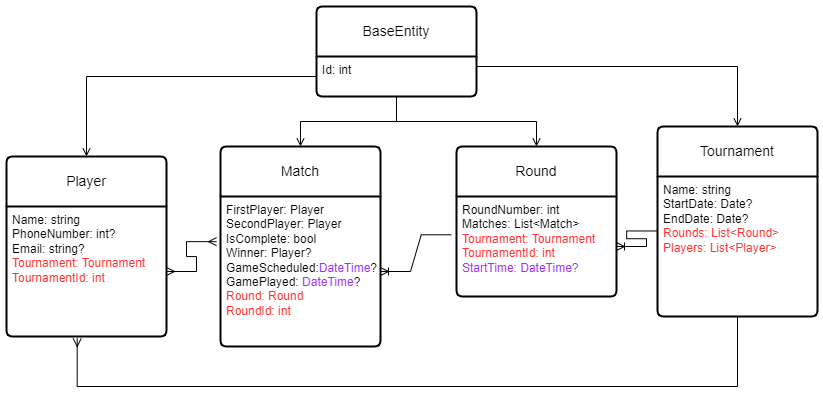

The diagram above was exported from draw.io. Its source (the exported page's mxGraphModel, read from the mxfile embedded in the PNG):
<mxGraphModel dx="875" dy="435" grid="1" gridSize="10" guides="1" tooltips="1" connect="1" arrows="1" fold="1" page="1" pageScale="1" pageWidth="827" pageHeight="1169" math="0" shadow="0">
  <root>
    <mxCell id="0" />
    <mxCell id="1" parent="0" />
    <mxCell id="L6K9Z7zOku2in9qO8v0o-2" value="Player" style="swimlane;childLayout=stackLayout;horizontal=1;startSize=50;horizontalStack=0;rounded=1;fontSize=14;fontStyle=0;strokeWidth=2;resizeParent=0;resizeLast=1;shadow=0;dashed=0;align=center;arcSize=4;whiteSpace=wrap;html=1;" parent="1" vertex="1">
      <mxGeometry x="40" y="260" width="160" height="180" as="geometry" />
    </mxCell>
    <mxCell id="L6K9Z7zOku2in9qO8v0o-3" value="&lt;div&gt;&lt;span style=&quot;background-color: initial;&quot;&gt;Name: string&lt;/span&gt;&lt;br&gt;&lt;/div&gt;&lt;div&gt;PhoneNumber: int?&lt;/div&gt;&lt;div&gt;Email: string?&lt;/div&gt;&lt;div&gt;&lt;font color=&quot;#ff3333&quot;&gt;Tournament: Tournament&lt;/font&gt;&lt;/div&gt;&lt;div&gt;&lt;font color=&quot;#ff3333&quot;&gt;TournamentId: int&lt;/font&gt;&lt;/div&gt;" style="align=left;strokeColor=none;fillColor=none;spacingLeft=4;fontSize=12;verticalAlign=top;resizable=0;rotatable=0;part=1;html=1;" parent="L6K9Z7zOku2in9qO8v0o-2" vertex="1">
      <mxGeometry y="50" width="160" height="130" as="geometry" />
    </mxCell>
    <mxCell id="L6K9Z7zOku2in9qO8v0o-4" value="Match" style="swimlane;childLayout=stackLayout;horizontal=1;startSize=50;horizontalStack=0;rounded=1;fontSize=14;fontStyle=0;strokeWidth=2;resizeParent=0;resizeLast=1;shadow=0;dashed=0;align=center;arcSize=4;whiteSpace=wrap;html=1;" parent="1" vertex="1">
      <mxGeometry x="254" y="250" width="160" height="200" as="geometry" />
    </mxCell>
    <mxCell id="L6K9Z7zOku2in9qO8v0o-5" value="&lt;div&gt;FirstPlayer: Player&lt;/div&gt;&lt;div&gt;SecondPlayer: Player&lt;/div&gt;&lt;div&gt;IsComplete: bool&lt;/div&gt;&lt;div&gt;Winner: Player?&lt;/div&gt;&lt;div&gt;GameScheduled:&lt;font color=&quot;#9933ff&quot;&gt;DateTime&lt;/font&gt;?&lt;/div&gt;&lt;div&gt;GamePlayed:&amp;nbsp;&lt;span style=&quot;color: rgb(153, 51, 255);&quot;&gt;DateTime&lt;/span&gt;?&lt;/div&gt;&lt;div&gt;&lt;span style=&quot;color: rgb(255, 51, 51);&quot;&gt;Round: Round&lt;/span&gt;&lt;br&gt;&lt;/div&gt;&lt;div&gt;&lt;span style=&quot;color: rgb(255, 51, 51);&quot;&gt;RoundId: int&lt;/span&gt;&lt;/div&gt;" style="align=left;strokeColor=none;fillColor=none;spacingLeft=4;fontSize=12;verticalAlign=top;resizable=0;rotatable=0;part=1;html=1;" parent="L6K9Z7zOku2in9qO8v0o-4" vertex="1">
      <mxGeometry y="50" width="160" height="150" as="geometry" />
    </mxCell>
    <mxCell id="L6K9Z7zOku2in9qO8v0o-15" value="Round" style="swimlane;childLayout=stackLayout;horizontal=1;startSize=50;horizontalStack=0;rounded=1;fontSize=14;fontStyle=0;strokeWidth=2;resizeParent=0;resizeLast=1;shadow=0;dashed=0;align=center;arcSize=4;whiteSpace=wrap;html=1;" parent="1" vertex="1">
      <mxGeometry x="490" y="250" width="160" height="150" as="geometry" />
    </mxCell>
    <mxCell id="L6K9Z7zOku2in9qO8v0o-16" value="&lt;div&gt;RoundNumber: int&lt;/div&gt;&lt;div&gt;Matches: List&amp;lt;Match&amp;gt;&lt;/div&gt;&lt;div&gt;&lt;font color=&quot;#ff3333&quot;&gt;Tournament: Tournament&lt;/font&gt;&lt;/div&gt;&lt;div&gt;&lt;font color=&quot;#ff3333&quot;&gt;TournamentId: int&lt;/font&gt;&lt;/div&gt;&lt;div&gt;&lt;span style=&quot;color: rgb(153, 51, 255);&quot;&gt;StartTime: DateTime?&lt;/span&gt;&lt;font color=&quot;#ff3333&quot;&gt;&lt;br&gt;&lt;/font&gt;&lt;/div&gt;" style="align=left;strokeColor=none;fillColor=none;spacingLeft=4;fontSize=12;verticalAlign=top;resizable=0;rotatable=0;part=1;html=1;" parent="L6K9Z7zOku2in9qO8v0o-15" vertex="1">
      <mxGeometry y="50" width="160" height="100" as="geometry" />
    </mxCell>
    <mxCell id="L6K9Z7zOku2in9qO8v0o-17" value="Tournament" style="swimlane;childLayout=stackLayout;horizontal=1;startSize=50;horizontalStack=0;rounded=1;fontSize=14;fontStyle=0;strokeWidth=2;resizeParent=0;resizeLast=1;shadow=0;dashed=0;align=center;arcSize=4;whiteSpace=wrap;html=1;" parent="1" vertex="1">
      <mxGeometry x="691" y="230" width="160" height="190" as="geometry" />
    </mxCell>
    <mxCell id="L6K9Z7zOku2in9qO8v0o-18" value="&lt;div&gt;Name: string&lt;br&gt;&lt;div&gt;StartDate:&amp;nbsp;Date?&lt;/div&gt;&lt;div&gt;EndDate: Date?&lt;/div&gt;&lt;/div&gt;&lt;div&gt;&lt;font color=&quot;#ff3333&quot;&gt;Rounds: List&amp;lt;Round&amp;gt;&lt;/font&gt;&lt;/div&gt;&lt;div&gt;&lt;font color=&quot;#ff3333&quot;&gt;Players: List&amp;lt;Player&amp;gt;&lt;/font&gt;&lt;/div&gt;" style="align=left;strokeColor=none;fillColor=none;spacingLeft=4;fontSize=12;verticalAlign=top;resizable=0;rotatable=0;part=1;html=1;" parent="L6K9Z7zOku2in9qO8v0o-17" vertex="1">
      <mxGeometry y="50" width="160" height="140" as="geometry" />
    </mxCell>
    <mxCell id="L6K9Z7zOku2in9qO8v0o-23" value="" style="edgeStyle=entityRelationEdgeStyle;fontSize=12;html=1;endArrow=ERmany;startArrow=ERmany;rounded=0;entryX=-0.025;entryY=0.301;entryDx=0;entryDy=0;entryPerimeter=0;" parent="1" source="L6K9Z7zOku2in9qO8v0o-3" target="L6K9Z7zOku2in9qO8v0o-5" edge="1">
      <mxGeometry width="100" height="100" relative="1" as="geometry">
        <mxPoint x="360" y="320" as="sourcePoint" />
        <mxPoint x="460" y="220" as="targetPoint" />
      </mxGeometry>
    </mxCell>
    <mxCell id="L6K9Z7zOku2in9qO8v0o-24" value="" style="edgeStyle=entityRelationEdgeStyle;fontSize=12;html=1;endArrow=ERoneToMany;rounded=0;entryX=1;entryY=0.5;entryDx=0;entryDy=0;exitX=-0.033;exitY=0.383;exitDx=0;exitDy=0;exitPerimeter=0;" parent="1" source="L6K9Z7zOku2in9qO8v0o-16" target="L6K9Z7zOku2in9qO8v0o-5" edge="1">
      <mxGeometry width="100" height="100" relative="1" as="geometry">
        <mxPoint x="360" y="320" as="sourcePoint" />
        <mxPoint x="460" y="220" as="targetPoint" />
      </mxGeometry>
    </mxCell>
    <mxCell id="L6K9Z7zOku2in9qO8v0o-25" value="" style="edgeStyle=entityRelationEdgeStyle;fontSize=12;html=1;endArrow=ERoneToMany;rounded=0;exitX=-0.005;exitY=0.389;exitDx=0;exitDy=0;exitPerimeter=0;entryX=1;entryY=0.5;entryDx=0;entryDy=0;" parent="1" source="L6K9Z7zOku2in9qO8v0o-18" target="L6K9Z7zOku2in9qO8v0o-16" edge="1">
      <mxGeometry width="100" height="100" relative="1" as="geometry">
        <mxPoint x="360" y="320" as="sourcePoint" />
        <mxPoint x="630" y="450" as="targetPoint" />
      </mxGeometry>
    </mxCell>
    <mxCell id="L6K9Z7zOku2in9qO8v0o-26" value="BaseEntity" style="swimlane;childLayout=stackLayout;horizontal=1;startSize=50;horizontalStack=0;rounded=1;fontSize=14;fontStyle=0;strokeWidth=2;resizeParent=0;resizeLast=1;shadow=0;dashed=0;align=center;arcSize=4;whiteSpace=wrap;html=1;" parent="1" vertex="1">
      <mxGeometry x="350" y="110" width="160" height="90" as="geometry" />
    </mxCell>
    <mxCell id="L6K9Z7zOku2in9qO8v0o-27" value="Id: int" style="align=left;strokeColor=none;fillColor=none;spacingLeft=4;fontSize=12;verticalAlign=top;resizable=0;rotatable=0;part=1;html=1;" parent="L6K9Z7zOku2in9qO8v0o-26" vertex="1">
      <mxGeometry y="50" width="160" height="40" as="geometry" />
    </mxCell>
    <mxCell id="L6K9Z7zOku2in9qO8v0o-30" style="edgeStyle=orthogonalEdgeStyle;rounded=0;orthogonalLoop=1;jettySize=auto;html=1;exitX=0.5;exitY=1;exitDx=0;exitDy=0;endArrow=open;endFill=0;" parent="1" source="L6K9Z7zOku2in9qO8v0o-27" target="L6K9Z7zOku2in9qO8v0o-15" edge="1">
      <mxGeometry relative="1" as="geometry" />
    </mxCell>
    <mxCell id="L6K9Z7zOku2in9qO8v0o-34" style="edgeStyle=orthogonalEdgeStyle;rounded=0;orthogonalLoop=1;jettySize=auto;html=1;endArrow=open;endFill=0;" parent="1" source="L6K9Z7zOku2in9qO8v0o-27" target="L6K9Z7zOku2in9qO8v0o-2" edge="1">
      <mxGeometry relative="1" as="geometry" />
    </mxCell>
    <mxCell id="L6K9Z7zOku2in9qO8v0o-35" style="edgeStyle=orthogonalEdgeStyle;rounded=0;orthogonalLoop=1;jettySize=auto;html=1;exitX=1;exitY=0.25;exitDx=0;exitDy=0;entryX=0.5;entryY=0;entryDx=0;entryDy=0;endArrow=open;endFill=0;" parent="1" source="L6K9Z7zOku2in9qO8v0o-27" target="L6K9Z7zOku2in9qO8v0o-17" edge="1">
      <mxGeometry relative="1" as="geometry" />
    </mxCell>
    <mxCell id="L6K9Z7zOku2in9qO8v0o-36" style="edgeStyle=orthogonalEdgeStyle;rounded=0;orthogonalLoop=1;jettySize=auto;html=1;exitX=0.5;exitY=1;exitDx=0;exitDy=0;endArrow=open;endFill=0;" parent="1" source="L6K9Z7zOku2in9qO8v0o-27" target="L6K9Z7zOku2in9qO8v0o-4" edge="1">
      <mxGeometry relative="1" as="geometry" />
    </mxCell>
    <mxCell id="qMS4yGf2D7YIx4vuVoZw-14" style="edgeStyle=orthogonalEdgeStyle;rounded=0;orthogonalLoop=1;jettySize=auto;html=1;entryX=0.442;entryY=1.015;entryDx=0;entryDy=0;entryPerimeter=0;endArrow=ERmany;endFill=0;" parent="1" source="L6K9Z7zOku2in9qO8v0o-18" target="L6K9Z7zOku2in9qO8v0o-3" edge="1">
      <mxGeometry relative="1" as="geometry">
        <Array as="points">
          <mxPoint x="771" y="490" />
          <mxPoint x="111" y="490" />
        </Array>
      </mxGeometry>
    </mxCell>
  </root>
</mxGraphModel>